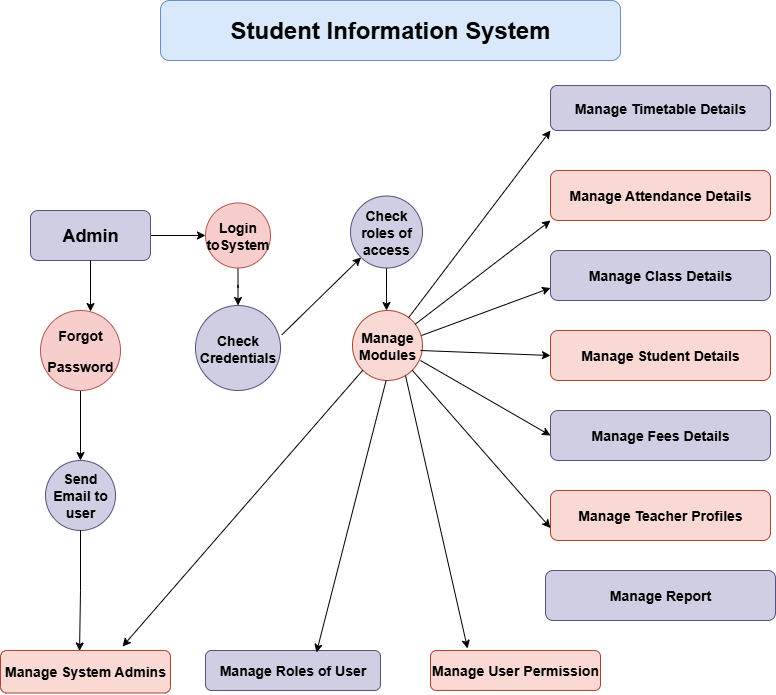

The diagram above was exported from draw.io. Its source (the exported page's mxGraphModel, read from the mxfile embedded in the PNG):
<mxGraphModel dx="872" dy="1521" grid="1" gridSize="10" guides="1" tooltips="1" connect="1" arrows="1" fold="1" page="1" pageScale="1" pageWidth="850" pageHeight="1100" math="0" shadow="0">
  <root>
    <mxCell id="0" />
    <mxCell id="1" parent="0" />
    <mxCell id="9fWUXGq7d2jSZWXVg8mC-1" value="&lt;h1&gt;Student Information System&lt;/h1&gt;" style="rounded=1;whiteSpace=wrap;html=1;fillColor=#dae8fc;strokeColor=#6c8ebf;" vertex="1" parent="1">
      <mxGeometry x="180" y="-1090" width="460" height="60" as="geometry" />
    </mxCell>
    <mxCell id="9fWUXGq7d2jSZWXVg8mC-3" value="&lt;h3&gt;Manage Modules&lt;/h3&gt;" style="ellipse;whiteSpace=wrap;html=1;aspect=fixed;fillColor=#fad9d5;strokeColor=#ae4132;" vertex="1" parent="1">
      <mxGeometry x="372" y="-780" width="70" height="70" as="geometry" />
    </mxCell>
    <mxCell id="9fWUXGq7d2jSZWXVg8mC-33" style="edgeStyle=orthogonalEdgeStyle;rounded=0;orthogonalLoop=1;jettySize=auto;html=1;entryX=0;entryY=0.5;entryDx=0;entryDy=0;" edge="1" parent="1" source="9fWUXGq7d2jSZWXVg8mC-6" target="9fWUXGq7d2jSZWXVg8mC-9">
      <mxGeometry relative="1" as="geometry" />
    </mxCell>
    <mxCell id="9fWUXGq7d2jSZWXVg8mC-6" value="&lt;h2&gt;Admin&lt;/h2&gt;" style="rounded=1;whiteSpace=wrap;html=1;fillColor=#d0cee2;strokeColor=#56517e;shadow=0;fillStyle=auto;" vertex="1" parent="1">
      <mxGeometry x="50" y="-880" width="120" height="50" as="geometry" />
    </mxCell>
    <mxCell id="9fWUXGq7d2jSZWXVg8mC-7" value="&lt;h3&gt;Check Credentials&lt;/h3&gt;" style="ellipse;whiteSpace=wrap;html=1;aspect=fixed;fillColor=#d0cee2;strokeColor=#56517e;" vertex="1" parent="1">
      <mxGeometry x="215" y="-785" width="85" height="85" as="geometry" />
    </mxCell>
    <mxCell id="9fWUXGq7d2jSZWXVg8mC-27" style="edgeStyle=orthogonalEdgeStyle;rounded=0;orthogonalLoop=1;jettySize=auto;html=1;entryX=0.5;entryY=0;entryDx=0;entryDy=0;" edge="1" parent="1" source="9fWUXGq7d2jSZWXVg8mC-8" target="9fWUXGq7d2jSZWXVg8mC-11">
      <mxGeometry relative="1" as="geometry" />
    </mxCell>
    <mxCell id="9fWUXGq7d2jSZWXVg8mC-8" value="&lt;h3&gt;Forgot&lt;/h3&gt;&lt;h3&gt;Password&lt;/h3&gt;" style="ellipse;whiteSpace=wrap;html=1;aspect=fixed;strokeColor=#b85450;fillColor=#f8cecc;" vertex="1" parent="1">
      <mxGeometry x="60" y="-780" width="80" height="80" as="geometry" />
    </mxCell>
    <mxCell id="9fWUXGq7d2jSZWXVg8mC-59" style="edgeStyle=orthogonalEdgeStyle;rounded=0;orthogonalLoop=1;jettySize=auto;html=1;entryX=0.5;entryY=0;entryDx=0;entryDy=0;" edge="1" parent="1" source="9fWUXGq7d2jSZWXVg8mC-9" target="9fWUXGq7d2jSZWXVg8mC-7">
      <mxGeometry relative="1" as="geometry" />
    </mxCell>
    <mxCell id="9fWUXGq7d2jSZWXVg8mC-9" value="&lt;h3&gt;Login toSystem&lt;/h3&gt;" style="ellipse;whiteSpace=wrap;html=1;aspect=fixed;fillColor=#f8cecc;strokeColor=#b85450;" vertex="1" parent="1">
      <mxGeometry x="225" y="-887.5" width="65" height="65" as="geometry" />
    </mxCell>
    <mxCell id="9fWUXGq7d2jSZWXVg8mC-42" style="edgeStyle=orthogonalEdgeStyle;rounded=0;orthogonalLoop=1;jettySize=auto;html=1;" edge="1" parent="1" source="9fWUXGq7d2jSZWXVg8mC-10">
      <mxGeometry relative="1" as="geometry">
        <mxPoint x="406" y="-780" as="targetPoint" />
      </mxGeometry>
    </mxCell>
    <mxCell id="9fWUXGq7d2jSZWXVg8mC-10" value="&lt;h3&gt;Check roles of access&lt;/h3&gt;" style="ellipse;whiteSpace=wrap;html=1;aspect=fixed;fillColor=#d0cee2;strokeColor=#56517e;" vertex="1" parent="1">
      <mxGeometry x="370" y="-894.5" width="72" height="72" as="geometry" />
    </mxCell>
    <mxCell id="9fWUXGq7d2jSZWXVg8mC-11" value="&lt;h3&gt;Send Email to user&lt;/h3&gt;" style="ellipse;whiteSpace=wrap;html=1;aspect=fixed;fillColor=#d0cee2;strokeColor=#56517e;" vertex="1" parent="1">
      <mxGeometry x="65" y="-630" width="70" height="70" as="geometry" />
    </mxCell>
    <mxCell id="9fWUXGq7d2jSZWXVg8mC-12" value="&lt;h3&gt;Manage Timetable Details&lt;/h3&gt;" style="rounded=1;whiteSpace=wrap;html=1;fillColor=#d0cee2;strokeColor=#56517e;" vertex="1" parent="1">
      <mxGeometry x="570" y="-1005" width="220" height="45" as="geometry" />
    </mxCell>
    <mxCell id="9fWUXGq7d2jSZWXVg8mC-14" value="&lt;h3&gt;Manage Attendance Details&lt;/h3&gt;" style="rounded=1;whiteSpace=wrap;html=1;fillColor=#fad9d5;strokeColor=#ae4132;" vertex="1" parent="1">
      <mxGeometry x="570" y="-920" width="220" height="50" as="geometry" />
    </mxCell>
    <mxCell id="9fWUXGq7d2jSZWXVg8mC-15" value="&lt;h3&gt;Manage Class Details&lt;/h3&gt;" style="rounded=1;whiteSpace=wrap;html=1;fillColor=#d0cee2;strokeColor=#56517e;" vertex="1" parent="1">
      <mxGeometry x="570" y="-840" width="220" height="50" as="geometry" />
    </mxCell>
    <mxCell id="9fWUXGq7d2jSZWXVg8mC-16" value="&lt;h3&gt;Manage Student Details&lt;/h3&gt;" style="rounded=1;whiteSpace=wrap;html=1;fillColor=#fad9d5;strokeColor=#ae4132;" vertex="1" parent="1">
      <mxGeometry x="570" y="-760" width="220" height="50" as="geometry" />
    </mxCell>
    <mxCell id="9fWUXGq7d2jSZWXVg8mC-17" value="&lt;h3&gt;Manage Fees Details&lt;/h3&gt;" style="rounded=1;whiteSpace=wrap;html=1;fillColor=#d0cee2;strokeColor=#56517e;" vertex="1" parent="1">
      <mxGeometry x="570" y="-680" width="220" height="50" as="geometry" />
    </mxCell>
    <mxCell id="9fWUXGq7d2jSZWXVg8mC-18" value="&lt;h3&gt;Manage Teacher Profiles&lt;/h3&gt;" style="rounded=1;whiteSpace=wrap;html=1;fillColor=#fad9d5;strokeColor=#ae4132;" vertex="1" parent="1">
      <mxGeometry x="570" y="-600" width="220" height="50" as="geometry" />
    </mxCell>
    <mxCell id="9fWUXGq7d2jSZWXVg8mC-19" value="&lt;h3&gt;Manage Report&lt;/h3&gt;" style="rounded=1;whiteSpace=wrap;html=1;fillColor=#d0cee2;strokeColor=#56517e;" vertex="1" parent="1">
      <mxGeometry x="565" y="-520" width="230" height="50" as="geometry" />
    </mxCell>
    <mxCell id="9fWUXGq7d2jSZWXVg8mC-21" value="&lt;h3&gt;Manage System Admins&lt;/h3&gt;" style="rounded=1;whiteSpace=wrap;html=1;fillColor=#fad9d5;strokeColor=#ae4132;" vertex="1" parent="1">
      <mxGeometry x="20" y="-440" width="170" height="42.5" as="geometry" />
    </mxCell>
    <mxCell id="9fWUXGq7d2jSZWXVg8mC-23" value="&lt;h3&gt;Manage Roles of User&lt;/h3&gt;" style="rounded=1;whiteSpace=wrap;html=1;fillColor=#d0cee2;strokeColor=#56517e;" vertex="1" parent="1">
      <mxGeometry x="225" y="-440" width="175" height="40" as="geometry" />
    </mxCell>
    <mxCell id="9fWUXGq7d2jSZWXVg8mC-28" style="edgeStyle=orthogonalEdgeStyle;rounded=0;orthogonalLoop=1;jettySize=auto;html=1;entryX=0.465;entryY=0.011;entryDx=0;entryDy=0;entryPerimeter=0;" edge="1" parent="1" source="9fWUXGq7d2jSZWXVg8mC-11" target="9fWUXGq7d2jSZWXVg8mC-21">
      <mxGeometry relative="1" as="geometry" />
    </mxCell>
    <mxCell id="9fWUXGq7d2jSZWXVg8mC-31" style="edgeStyle=orthogonalEdgeStyle;rounded=0;orthogonalLoop=1;jettySize=auto;html=1;entryX=0.625;entryY=0.013;entryDx=0;entryDy=0;entryPerimeter=0;" edge="1" parent="1" source="9fWUXGq7d2jSZWXVg8mC-6" target="9fWUXGq7d2jSZWXVg8mC-8">
      <mxGeometry relative="1" as="geometry" />
    </mxCell>
    <mxCell id="9fWUXGq7d2jSZWXVg8mC-32" value="" style="endArrow=classic;html=1;rounded=0;entryX=0;entryY=1;entryDx=0;entryDy=0;exitX=1.015;exitY=0.346;exitDx=0;exitDy=0;exitPerimeter=0;" edge="1" parent="1" source="9fWUXGq7d2jSZWXVg8mC-7" target="9fWUXGq7d2jSZWXVg8mC-10">
      <mxGeometry width="50" height="50" relative="1" as="geometry">
        <mxPoint x="300" y="-750" as="sourcePoint" />
        <mxPoint x="350" y="-800" as="targetPoint" />
      </mxGeometry>
    </mxCell>
    <mxCell id="9fWUXGq7d2jSZWXVg8mC-43" value="" style="endArrow=classic;html=1;rounded=0;exitX=0;exitY=1;exitDx=0;exitDy=0;entryX=0.718;entryY=-0.094;entryDx=0;entryDy=0;entryPerimeter=0;" edge="1" parent="1" source="9fWUXGq7d2jSZWXVg8mC-3" target="9fWUXGq7d2jSZWXVg8mC-21">
      <mxGeometry width="50" height="50" relative="1" as="geometry">
        <mxPoint x="190" y="-530" as="sourcePoint" />
        <mxPoint x="240" y="-580" as="targetPoint" />
      </mxGeometry>
    </mxCell>
    <mxCell id="9fWUXGq7d2jSZWXVg8mC-44" value="" style="endArrow=classic;html=1;rounded=0;entryX=0.634;entryY=0.05;entryDx=0;entryDy=0;entryPerimeter=0;" edge="1" parent="1" target="9fWUXGq7d2jSZWXVg8mC-23">
      <mxGeometry width="50" height="50" relative="1" as="geometry">
        <mxPoint x="405.62" y="-710" as="sourcePoint" />
        <mxPoint x="324.37" y="-450" as="targetPoint" />
      </mxGeometry>
    </mxCell>
    <mxCell id="9fWUXGq7d2jSZWXVg8mC-46" value="&lt;h3&gt;Manage User Permission&lt;/h3&gt;" style="rounded=1;whiteSpace=wrap;html=1;fillColor=#fad9d5;strokeColor=#ae4132;" vertex="1" parent="1">
      <mxGeometry x="450" y="-440" width="170" height="40" as="geometry" />
    </mxCell>
    <mxCell id="9fWUXGq7d2jSZWXVg8mC-47" value="" style="endArrow=classic;html=1;rounded=0;exitX=0.743;exitY=0.929;exitDx=0;exitDy=0;exitPerimeter=0;entryX=0.218;entryY=-0.05;entryDx=0;entryDy=0;entryPerimeter=0;" edge="1" parent="1" target="9fWUXGq7d2jSZWXVg8mC-46">
      <mxGeometry width="50" height="50" relative="1" as="geometry">
        <mxPoint x="425" y="-714.97" as="sourcePoint" />
        <mxPoint x="520.99" y="-600" as="targetPoint" />
      </mxGeometry>
    </mxCell>
    <mxCell id="9fWUXGq7d2jSZWXVg8mC-48" value="" style="endArrow=classic;html=1;rounded=0;exitX=1;exitY=1;exitDx=0;exitDy=0;entryX=0;entryY=0.75;entryDx=0;entryDy=0;" edge="1" parent="1" source="9fWUXGq7d2jSZWXVg8mC-3" target="9fWUXGq7d2jSZWXVg8mC-18">
      <mxGeometry width="50" height="50" relative="1" as="geometry">
        <mxPoint x="490" y="-760" as="sourcePoint" />
        <mxPoint x="540" y="-810" as="targetPoint" />
      </mxGeometry>
    </mxCell>
    <mxCell id="9fWUXGq7d2jSZWXVg8mC-49" value="" style="endArrow=classic;html=1;rounded=0;exitX=0.971;exitY=0.714;exitDx=0;exitDy=0;exitPerimeter=0;entryX=0;entryY=0.5;entryDx=0;entryDy=0;" edge="1" parent="1" source="9fWUXGq7d2jSZWXVg8mC-3" target="9fWUXGq7d2jSZWXVg8mC-17">
      <mxGeometry width="50" height="50" relative="1" as="geometry">
        <mxPoint x="470" y="-730" as="sourcePoint" />
        <mxPoint x="520" y="-780" as="targetPoint" />
      </mxGeometry>
    </mxCell>
    <mxCell id="9fWUXGq7d2jSZWXVg8mC-50" value="" style="endArrow=classic;html=1;rounded=0;entryX=0;entryY=0.5;entryDx=0;entryDy=0;" edge="1" parent="1" target="9fWUXGq7d2jSZWXVg8mC-16">
      <mxGeometry width="50" height="50" relative="1" as="geometry">
        <mxPoint x="440" y="-740" as="sourcePoint" />
        <mxPoint x="490" y="-790" as="targetPoint" />
      </mxGeometry>
    </mxCell>
    <mxCell id="9fWUXGq7d2jSZWXVg8mC-51" value="" style="endArrow=classic;html=1;rounded=0;exitX=0.986;exitY=0.357;exitDx=0;exitDy=0;exitPerimeter=0;entryX=0;entryY=0.75;entryDx=0;entryDy=0;" edge="1" parent="1" source="9fWUXGq7d2jSZWXVg8mC-3" target="9fWUXGq7d2jSZWXVg8mC-15">
      <mxGeometry width="50" height="50" relative="1" as="geometry">
        <mxPoint x="480" y="-770" as="sourcePoint" />
        <mxPoint x="530" y="-820" as="targetPoint" />
      </mxGeometry>
    </mxCell>
    <mxCell id="9fWUXGq7d2jSZWXVg8mC-54" value="" style="endArrow=classic;html=1;rounded=0;entryX=0;entryY=1;entryDx=0;entryDy=0;" edge="1" parent="1" source="9fWUXGq7d2jSZWXVg8mC-3" target="9fWUXGq7d2jSZWXVg8mC-14">
      <mxGeometry width="50" height="50" relative="1" as="geometry">
        <mxPoint x="460" y="-780" as="sourcePoint" />
        <mxPoint x="510" y="-830" as="targetPoint" />
      </mxGeometry>
    </mxCell>
    <mxCell id="9fWUXGq7d2jSZWXVg8mC-55" value="" style="endArrow=classic;html=1;rounded=0;entryX=0;entryY=1;entryDx=0;entryDy=0;" edge="1" parent="1" source="9fWUXGq7d2jSZWXVg8mC-3" target="9fWUXGq7d2jSZWXVg8mC-12">
      <mxGeometry width="50" height="50" relative="1" as="geometry">
        <mxPoint x="470" y="-850" as="sourcePoint" />
        <mxPoint x="520" y="-900" as="targetPoint" />
      </mxGeometry>
    </mxCell>
  </root>
</mxGraphModel>